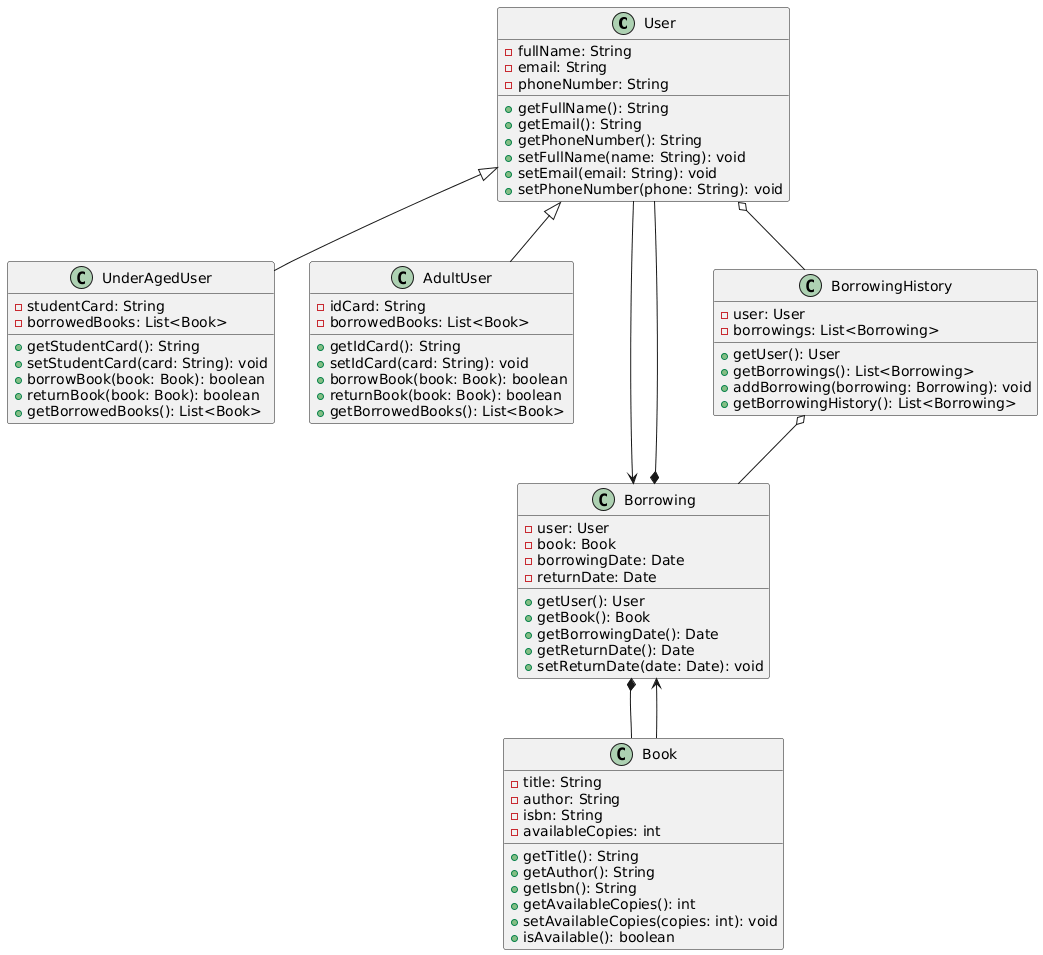

The diagram above was rendered by PlantUML. Its source (embedded in the PNG):
@startuml
class User {
    - fullName: String
    - email: String
    - phoneNumber: String
    + getFullName(): String
    + getEmail(): String
    + getPhoneNumber(): String
    + setFullName(name: String): void
    + setEmail(email: String): void
    + setPhoneNumber(phone: String): void
}

class UnderAgedUser {
    - studentCard: String
    - borrowedBooks: List<Book>
    + getStudentCard(): String
    + setStudentCard(card: String): void
    + borrowBook(book: Book): boolean
    + returnBook(book: Book): boolean
    + getBorrowedBooks(): List<Book>
}

class AdultUser {
    - idCard: String
    - borrowedBooks: List<Book>
    + getIdCard(): String
    + setIdCard(card: String): void
    + borrowBook(book: Book): boolean
    + returnBook(book: Book): boolean
    + getBorrowedBooks(): List<Book>
}

class Book {
    - title: String
    - author: String
    - isbn: String
    - availableCopies: int
    + getTitle(): String
    + getAuthor(): String
    + getIsbn(): String
    + getAvailableCopies(): int
    + setAvailableCopies(copies: int): void
    + isAvailable(): boolean
}

class Borrowing {
    - user: User
    - book: Book
    - borrowingDate: Date
    - returnDate: Date
    + getUser(): User
    + getBook(): Book
    + getBorrowingDate(): Date
    + getReturnDate(): Date
    + setReturnDate(date: Date): void
}

class BorrowingHistory {
    - user: User
    - borrowings: List<Borrowing>
    + getUser(): User
    + getBorrowings(): List<Borrowing>
    + addBorrowing(borrowing: Borrowing): void
    + getBorrowingHistory(): List<Borrowing>
}

User <|-- UnderAgedUser
User <|-- AdultUser
User o-- BorrowingHistory
User --> Borrowing
Book --> Borrowing
Borrowing *-- User
Borrowing *-- Book
BorrowingHistory o-- Borrowing
@enduml